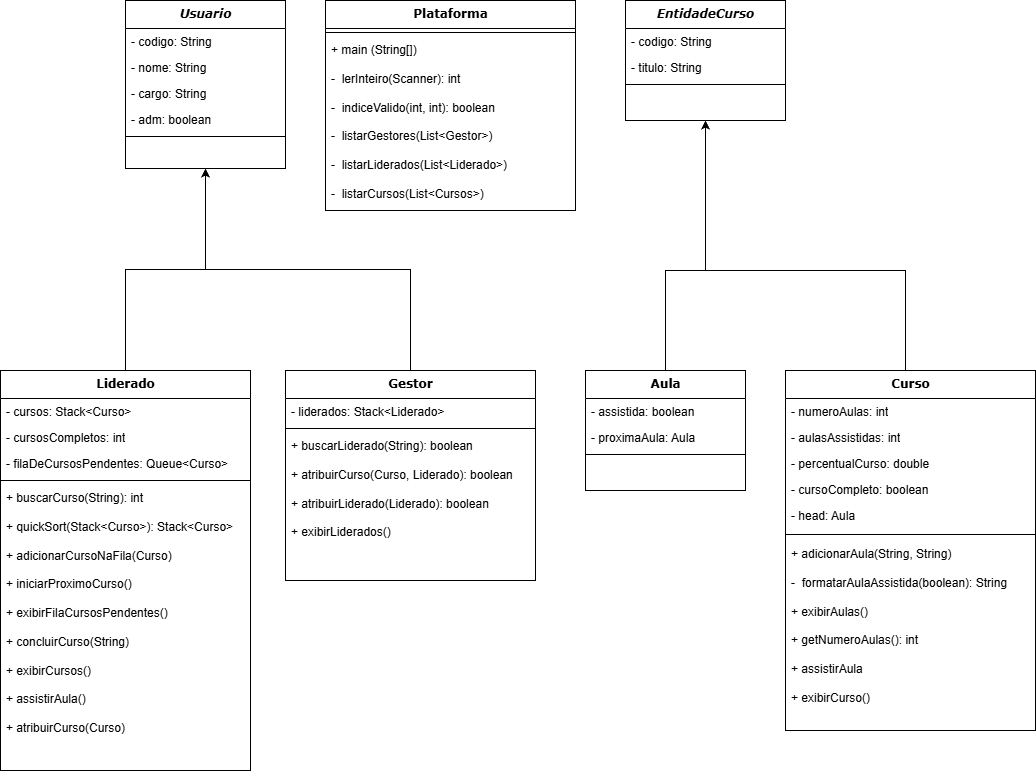

The diagram above was exported from draw.io. Its source (the exported page's mxGraphModel, read from the mxfile embedded in the PNG):
<mxGraphModel dx="1783" dy="981" grid="1" gridSize="10" guides="1" tooltips="1" connect="1" arrows="1" fold="1" page="1" pageScale="1" pageWidth="1100" pageHeight="850" background="none" math="0" shadow="0">
  <root>
    <mxCell id="0" />
    <mxCell id="1" parent="0" />
    <mxCell id="78961159f06e98e8-17" value="&lt;i&gt;Usuario&lt;/i&gt;" style="swimlane;html=1;fontStyle=1;align=center;verticalAlign=top;childLayout=stackLayout;horizontal=1;startSize=28;horizontalStack=0;resizeParent=1;resizeLast=0;collapsible=1;marginBottom=0;swimlaneFillColor=#ffffff;rounded=0;shadow=0;comic=0;labelBackgroundColor=none;strokeWidth=1;fillColor=none;fontFamily=Verdana;fontSize=12" parent="1" vertex="1">
      <mxGeometry x="140" y="30" width="160" height="168" as="geometry" />
    </mxCell>
    <mxCell id="78961159f06e98e8-23" value="- codigo: String" style="text;html=1;strokeColor=none;fillColor=none;align=left;verticalAlign=top;spacingLeft=4;spacingRight=4;whiteSpace=wrap;overflow=hidden;rotatable=0;points=[[0,0.5],[1,0.5]];portConstraint=eastwest;" parent="78961159f06e98e8-17" vertex="1">
      <mxGeometry y="28" width="160" height="26" as="geometry" />
    </mxCell>
    <mxCell id="78961159f06e98e8-24" value="- nome: String&lt;div&gt;&lt;div&gt;&lt;br&gt;&lt;/div&gt;&lt;/div&gt;" style="text;html=1;strokeColor=none;fillColor=none;align=left;verticalAlign=top;spacingLeft=4;spacingRight=4;whiteSpace=wrap;overflow=hidden;rotatable=0;points=[[0,0.5],[1,0.5]];portConstraint=eastwest;" parent="78961159f06e98e8-17" vertex="1">
      <mxGeometry y="54" width="160" height="26" as="geometry" />
    </mxCell>
    <mxCell id="jATn5QcE7cvtx1VQlsqP-3" value="- cargo: String&lt;div&gt;&lt;div&gt;&lt;br&gt;&lt;/div&gt;&lt;/div&gt;" style="text;html=1;strokeColor=none;fillColor=none;align=left;verticalAlign=top;spacingLeft=4;spacingRight=4;whiteSpace=wrap;overflow=hidden;rotatable=0;points=[[0,0.5],[1,0.5]];portConstraint=eastwest;" vertex="1" parent="78961159f06e98e8-17">
      <mxGeometry y="80" width="160" height="26" as="geometry" />
    </mxCell>
    <mxCell id="jATn5QcE7cvtx1VQlsqP-4" value="- adm: boolean&lt;div&gt;&lt;div&gt;&lt;br&gt;&lt;/div&gt;&lt;/div&gt;" style="text;html=1;strokeColor=none;fillColor=none;align=left;verticalAlign=top;spacingLeft=4;spacingRight=4;whiteSpace=wrap;overflow=hidden;rotatable=0;points=[[0,0.5],[1,0.5]];portConstraint=eastwest;" vertex="1" parent="78961159f06e98e8-17">
      <mxGeometry y="106" width="160" height="26" as="geometry" />
    </mxCell>
    <mxCell id="78961159f06e98e8-19" value="" style="line;html=1;strokeWidth=1;fillColor=none;align=left;verticalAlign=middle;spacingTop=-1;spacingLeft=3;spacingRight=3;rotatable=0;labelPosition=right;points=[];portConstraint=eastwest;" parent="78961159f06e98e8-17" vertex="1">
      <mxGeometry y="132" width="160" height="8" as="geometry" />
    </mxCell>
    <mxCell id="jATn5QcE7cvtx1VQlsqP-34" style="edgeStyle=orthogonalEdgeStyle;rounded=0;orthogonalLoop=1;jettySize=auto;html=1;entryX=0.5;entryY=1;entryDx=0;entryDy=0;" edge="1" parent="1" source="jATn5QcE7cvtx1VQlsqP-6" target="78961159f06e98e8-17">
      <mxGeometry relative="1" as="geometry" />
    </mxCell>
    <mxCell id="jATn5QcE7cvtx1VQlsqP-6" value="Liderado" style="swimlane;html=1;fontStyle=1;align=center;verticalAlign=top;childLayout=stackLayout;horizontal=1;startSize=28;horizontalStack=0;resizeParent=1;resizeLast=0;collapsible=1;marginBottom=0;swimlaneFillColor=#ffffff;rounded=0;shadow=0;comic=0;labelBackgroundColor=none;strokeWidth=1;fillColor=none;fontFamily=Verdana;fontSize=12" vertex="1" parent="1">
      <mxGeometry x="15" y="400" width="250" height="400" as="geometry" />
    </mxCell>
    <mxCell id="jATn5QcE7cvtx1VQlsqP-7" value="- cursos: Stack&amp;lt;Curso&amp;gt;" style="text;html=1;strokeColor=none;fillColor=none;align=left;verticalAlign=top;spacingLeft=4;spacingRight=4;whiteSpace=wrap;overflow=hidden;rotatable=0;points=[[0,0.5],[1,0.5]];portConstraint=eastwest;" vertex="1" parent="jATn5QcE7cvtx1VQlsqP-6">
      <mxGeometry y="28" width="250" height="26" as="geometry" />
    </mxCell>
    <mxCell id="jATn5QcE7cvtx1VQlsqP-8" value="- cursosCompletos: int&lt;div&gt;&lt;div&gt;&lt;br&gt;&lt;/div&gt;&lt;/div&gt;" style="text;html=1;strokeColor=none;fillColor=none;align=left;verticalAlign=top;spacingLeft=4;spacingRight=4;whiteSpace=wrap;overflow=hidden;rotatable=0;points=[[0,0.5],[1,0.5]];portConstraint=eastwest;" vertex="1" parent="jATn5QcE7cvtx1VQlsqP-6">
      <mxGeometry y="54" width="250" height="26" as="geometry" />
    </mxCell>
    <mxCell id="jATn5QcE7cvtx1VQlsqP-9" value="- filaDeCursosPendentes: Queue&amp;lt;Curso&amp;gt;&lt;div&gt;&lt;div&gt;&lt;br&gt;&lt;/div&gt;&lt;/div&gt;" style="text;html=1;strokeColor=none;fillColor=none;align=left;verticalAlign=top;spacingLeft=4;spacingRight=4;whiteSpace=wrap;overflow=hidden;rotatable=0;points=[[0,0.5],[1,0.5]];portConstraint=eastwest;" vertex="1" parent="jATn5QcE7cvtx1VQlsqP-6">
      <mxGeometry y="80" width="250" height="26" as="geometry" />
    </mxCell>
    <mxCell id="jATn5QcE7cvtx1VQlsqP-11" value="" style="line;html=1;strokeWidth=1;fillColor=none;align=left;verticalAlign=middle;spacingTop=-1;spacingLeft=3;spacingRight=3;rotatable=0;labelPosition=right;points=[];portConstraint=eastwest;" vertex="1" parent="jATn5QcE7cvtx1VQlsqP-6">
      <mxGeometry y="106" width="250" height="8" as="geometry" />
    </mxCell>
    <mxCell id="jATn5QcE7cvtx1VQlsqP-16" value="+ buscarCurso(String): int&lt;div&gt;&lt;br&gt;&lt;div&gt;&lt;div&gt;&lt;div&gt;+ quickSort(Stack&amp;lt;Curso&amp;gt;): Stack&amp;lt;Curso&amp;gt;&lt;/div&gt;&lt;/div&gt;&lt;/div&gt;&lt;div&gt;&lt;br&gt;&lt;/div&gt;&lt;div&gt;+ adicionarCursoNaFila(Curso)&lt;/div&gt;&lt;div&gt;&lt;br&gt;&lt;/div&gt;&lt;div&gt;+ iniciarProximoCurso()&lt;/div&gt;&lt;div&gt;&lt;br&gt;&lt;/div&gt;&lt;div&gt;+ exibirFilaCursosPendentes()&lt;/div&gt;&lt;div&gt;&lt;br&gt;&lt;/div&gt;&lt;div&gt;+ concluirCurso(String)&lt;/div&gt;&lt;div&gt;&lt;br&gt;&lt;/div&gt;&lt;div&gt;+ exibirCursos()&lt;/div&gt;&lt;div&gt;&lt;br&gt;&lt;/div&gt;&lt;div&gt;+ assistirAula()&lt;/div&gt;&lt;div&gt;&lt;br&gt;&lt;/div&gt;&lt;div&gt;+ atribuirCurso(Curso)&lt;/div&gt;&lt;div&gt;&lt;br&gt;&lt;/div&gt;&lt;div&gt;&lt;br&gt;&lt;/div&gt;&lt;div&gt;&lt;br&gt;&lt;/div&gt;&lt;/div&gt;" style="text;html=1;strokeColor=none;fillColor=none;align=left;verticalAlign=top;spacingLeft=4;spacingRight=4;whiteSpace=wrap;overflow=hidden;rotatable=0;points=[[0,0.5],[1,0.5]];portConstraint=eastwest;" vertex="1" parent="jATn5QcE7cvtx1VQlsqP-6">
      <mxGeometry y="114" width="250" height="286" as="geometry" />
    </mxCell>
    <mxCell id="jATn5QcE7cvtx1VQlsqP-33" style="edgeStyle=orthogonalEdgeStyle;rounded=0;orthogonalLoop=1;jettySize=auto;html=1;entryX=0.5;entryY=1;entryDx=0;entryDy=0;" edge="1" parent="1" source="jATn5QcE7cvtx1VQlsqP-18" target="78961159f06e98e8-17">
      <mxGeometry relative="1" as="geometry" />
    </mxCell>
    <mxCell id="jATn5QcE7cvtx1VQlsqP-18" value="Gestor" style="swimlane;html=1;fontStyle=1;align=center;verticalAlign=top;childLayout=stackLayout;horizontal=1;startSize=28;horizontalStack=0;resizeParent=1;resizeLast=0;collapsible=1;marginBottom=0;swimlaneFillColor=#ffffff;rounded=0;shadow=0;comic=0;labelBackgroundColor=none;strokeWidth=1;fillColor=none;fontFamily=Verdana;fontSize=12" vertex="1" parent="1">
      <mxGeometry x="300" y="400" width="250" height="210" as="geometry" />
    </mxCell>
    <mxCell id="jATn5QcE7cvtx1VQlsqP-19" value="- liderados: Stack&amp;lt;Liderado&amp;gt;" style="text;html=1;strokeColor=none;fillColor=none;align=left;verticalAlign=top;spacingLeft=4;spacingRight=4;whiteSpace=wrap;overflow=hidden;rotatable=0;points=[[0,0.5],[1,0.5]];portConstraint=eastwest;" vertex="1" parent="jATn5QcE7cvtx1VQlsqP-18">
      <mxGeometry y="28" width="250" height="26" as="geometry" />
    </mxCell>
    <mxCell id="jATn5QcE7cvtx1VQlsqP-22" value="" style="line;html=1;strokeWidth=1;fillColor=none;align=left;verticalAlign=middle;spacingTop=-1;spacingLeft=3;spacingRight=3;rotatable=0;labelPosition=right;points=[];portConstraint=eastwest;" vertex="1" parent="jATn5QcE7cvtx1VQlsqP-18">
      <mxGeometry y="54" width="250" height="8" as="geometry" />
    </mxCell>
    <mxCell id="jATn5QcE7cvtx1VQlsqP-23" value="&lt;div&gt;+ buscarLiderado(String): boolean&lt;/div&gt;&lt;div&gt;&lt;br&gt;&lt;/div&gt;&lt;div&gt;+ atribuirCurso(Curso, Liderado): boolean&lt;/div&gt;&lt;div&gt;&lt;br&gt;&lt;/div&gt;&lt;div&gt;+ atribuirLiderado(Liderado): boolean&lt;/div&gt;&lt;div&gt;&lt;br&gt;&lt;/div&gt;&lt;div&gt;+ exibirLiderados()&lt;/div&gt;" style="text;html=1;strokeColor=none;fillColor=none;align=left;verticalAlign=top;spacingLeft=4;spacingRight=4;whiteSpace=wrap;overflow=hidden;rotatable=0;points=[[0,0.5],[1,0.5]];portConstraint=eastwest;" vertex="1" parent="jATn5QcE7cvtx1VQlsqP-18">
      <mxGeometry y="62" width="250" height="148" as="geometry" />
    </mxCell>
    <mxCell id="jATn5QcE7cvtx1VQlsqP-26" value="Plataforma" style="swimlane;html=1;fontStyle=1;align=center;verticalAlign=top;childLayout=stackLayout;horizontal=1;startSize=28;horizontalStack=0;resizeParent=1;resizeLast=0;collapsible=1;marginBottom=0;swimlaneFillColor=#ffffff;rounded=0;shadow=0;comic=0;labelBackgroundColor=none;strokeWidth=1;fillColor=none;fontFamily=Verdana;fontSize=12" vertex="1" parent="1">
      <mxGeometry x="340" y="30" width="250" height="210" as="geometry" />
    </mxCell>
    <mxCell id="jATn5QcE7cvtx1VQlsqP-28" value="" style="line;html=1;strokeWidth=1;fillColor=none;align=left;verticalAlign=middle;spacingTop=-1;spacingLeft=3;spacingRight=3;rotatable=0;labelPosition=right;points=[];portConstraint=eastwest;" vertex="1" parent="jATn5QcE7cvtx1VQlsqP-26">
      <mxGeometry y="28" width="250" height="8" as="geometry" />
    </mxCell>
    <mxCell id="jATn5QcE7cvtx1VQlsqP-29" value="&lt;div&gt;+ main (String[])&lt;/div&gt;&lt;div&gt;&lt;br&gt;&lt;/div&gt;&lt;div&gt;-&amp;nbsp; lerInteiro(Scanner): int&lt;/div&gt;&lt;div&gt;&lt;br&gt;&lt;/div&gt;&lt;div&gt;-&amp;nbsp; indiceValido(int, int): boolean&lt;/div&gt;&lt;div&gt;&lt;br&gt;&lt;/div&gt;&lt;div&gt;-&amp;nbsp; listarGestores(List&amp;lt;Gestor&amp;gt;)&lt;/div&gt;&lt;div&gt;&lt;br&gt;&lt;/div&gt;&lt;div&gt;-&amp;nbsp; listarLiderados(List&amp;lt;Liderado&amp;gt;)&lt;/div&gt;&lt;div&gt;&lt;br&gt;&lt;/div&gt;&lt;div&gt;-&amp;nbsp; listarCursos(List&amp;lt;Cursos&amp;gt;)&lt;/div&gt;" style="text;html=1;strokeColor=none;fillColor=none;align=left;verticalAlign=top;spacingLeft=4;spacingRight=4;whiteSpace=wrap;overflow=hidden;rotatable=0;points=[[0,0.5],[1,0.5]];portConstraint=eastwest;" vertex="1" parent="jATn5QcE7cvtx1VQlsqP-26">
      <mxGeometry y="36" width="250" height="170" as="geometry" />
    </mxCell>
    <mxCell id="jATn5QcE7cvtx1VQlsqP-35" value="&lt;i&gt;EntidadeCurso&lt;/i&gt;" style="swimlane;html=1;fontStyle=1;align=center;verticalAlign=top;childLayout=stackLayout;horizontal=1;startSize=28;horizontalStack=0;resizeParent=1;resizeLast=0;collapsible=1;marginBottom=0;swimlaneFillColor=#ffffff;rounded=0;shadow=0;comic=0;labelBackgroundColor=none;strokeWidth=1;fillColor=none;fontFamily=Verdana;fontSize=12" vertex="1" parent="1">
      <mxGeometry x="640" y="30" width="160" height="120" as="geometry" />
    </mxCell>
    <mxCell id="jATn5QcE7cvtx1VQlsqP-36" value="- codigo: String" style="text;html=1;strokeColor=none;fillColor=none;align=left;verticalAlign=top;spacingLeft=4;spacingRight=4;whiteSpace=wrap;overflow=hidden;rotatable=0;points=[[0,0.5],[1,0.5]];portConstraint=eastwest;" vertex="1" parent="jATn5QcE7cvtx1VQlsqP-35">
      <mxGeometry y="28" width="160" height="26" as="geometry" />
    </mxCell>
    <mxCell id="jATn5QcE7cvtx1VQlsqP-37" value="- titulo: String&lt;div&gt;&lt;div&gt;&lt;br&gt;&lt;/div&gt;&lt;/div&gt;" style="text;html=1;strokeColor=none;fillColor=none;align=left;verticalAlign=top;spacingLeft=4;spacingRight=4;whiteSpace=wrap;overflow=hidden;rotatable=0;points=[[0,0.5],[1,0.5]];portConstraint=eastwest;" vertex="1" parent="jATn5QcE7cvtx1VQlsqP-35">
      <mxGeometry y="54" width="160" height="26" as="geometry" />
    </mxCell>
    <mxCell id="jATn5QcE7cvtx1VQlsqP-40" value="" style="line;html=1;strokeWidth=1;fillColor=none;align=left;verticalAlign=middle;spacingTop=-1;spacingLeft=3;spacingRight=3;rotatable=0;labelPosition=right;points=[];portConstraint=eastwest;" vertex="1" parent="jATn5QcE7cvtx1VQlsqP-35">
      <mxGeometry y="80" width="160" height="8" as="geometry" />
    </mxCell>
    <mxCell id="jATn5QcE7cvtx1VQlsqP-45" style="edgeStyle=orthogonalEdgeStyle;rounded=0;orthogonalLoop=1;jettySize=auto;html=1;entryX=0.5;entryY=1;entryDx=0;entryDy=0;" edge="1" parent="1" source="jATn5QcE7cvtx1VQlsqP-41" target="jATn5QcE7cvtx1VQlsqP-35">
      <mxGeometry relative="1" as="geometry">
        <Array as="points">
          <mxPoint x="680" y="300" />
          <mxPoint x="720" y="300" />
        </Array>
      </mxGeometry>
    </mxCell>
    <mxCell id="jATn5QcE7cvtx1VQlsqP-41" value="Aula" style="swimlane;html=1;fontStyle=1;align=center;verticalAlign=top;childLayout=stackLayout;horizontal=1;startSize=28;horizontalStack=0;resizeParent=1;resizeLast=0;collapsible=1;marginBottom=0;swimlaneFillColor=#ffffff;rounded=0;shadow=0;comic=0;labelBackgroundColor=none;strokeWidth=1;fillColor=none;fontFamily=Verdana;fontSize=12" vertex="1" parent="1">
      <mxGeometry x="600" y="400" width="160" height="120" as="geometry" />
    </mxCell>
    <mxCell id="jATn5QcE7cvtx1VQlsqP-42" value="- assistida: boolean" style="text;html=1;strokeColor=none;fillColor=none;align=left;verticalAlign=top;spacingLeft=4;spacingRight=4;whiteSpace=wrap;overflow=hidden;rotatable=0;points=[[0,0.5],[1,0.5]];portConstraint=eastwest;" vertex="1" parent="jATn5QcE7cvtx1VQlsqP-41">
      <mxGeometry y="28" width="160" height="26" as="geometry" />
    </mxCell>
    <mxCell id="jATn5QcE7cvtx1VQlsqP-43" value="- proximaAula: Aula&lt;div&gt;&lt;div&gt;&lt;br&gt;&lt;/div&gt;&lt;/div&gt;" style="text;html=1;strokeColor=none;fillColor=none;align=left;verticalAlign=top;spacingLeft=4;spacingRight=4;whiteSpace=wrap;overflow=hidden;rotatable=0;points=[[0,0.5],[1,0.5]];portConstraint=eastwest;" vertex="1" parent="jATn5QcE7cvtx1VQlsqP-41">
      <mxGeometry y="54" width="160" height="26" as="geometry" />
    </mxCell>
    <mxCell id="jATn5QcE7cvtx1VQlsqP-44" value="" style="line;html=1;strokeWidth=1;fillColor=none;align=left;verticalAlign=middle;spacingTop=-1;spacingLeft=3;spacingRight=3;rotatable=0;labelPosition=right;points=[];portConstraint=eastwest;" vertex="1" parent="jATn5QcE7cvtx1VQlsqP-41">
      <mxGeometry y="80" width="160" height="8" as="geometry" />
    </mxCell>
    <mxCell id="jATn5QcE7cvtx1VQlsqP-50" style="edgeStyle=orthogonalEdgeStyle;rounded=0;orthogonalLoop=1;jettySize=auto;html=1;entryX=0.5;entryY=1;entryDx=0;entryDy=0;" edge="1" parent="1" source="jATn5QcE7cvtx1VQlsqP-46" target="jATn5QcE7cvtx1VQlsqP-35">
      <mxGeometry relative="1" as="geometry">
        <Array as="points">
          <mxPoint x="920" y="300" />
          <mxPoint x="720" y="300" />
        </Array>
      </mxGeometry>
    </mxCell>
    <mxCell id="jATn5QcE7cvtx1VQlsqP-46" value="Curso" style="swimlane;html=1;fontStyle=1;align=center;verticalAlign=top;childLayout=stackLayout;horizontal=1;startSize=28;horizontalStack=0;resizeParent=1;resizeLast=0;collapsible=1;marginBottom=0;swimlaneFillColor=#ffffff;rounded=0;shadow=0;comic=0;labelBackgroundColor=none;strokeWidth=1;fillColor=none;fontFamily=Verdana;fontSize=12" vertex="1" parent="1">
      <mxGeometry x="800" y="400" width="250" height="360" as="geometry" />
    </mxCell>
    <mxCell id="jATn5QcE7cvtx1VQlsqP-47" value="- numeroAulas: int" style="text;html=1;strokeColor=none;fillColor=none;align=left;verticalAlign=top;spacingLeft=4;spacingRight=4;whiteSpace=wrap;overflow=hidden;rotatable=0;points=[[0,0.5],[1,0.5]];portConstraint=eastwest;" vertex="1" parent="jATn5QcE7cvtx1VQlsqP-46">
      <mxGeometry y="28" width="250" height="26" as="geometry" />
    </mxCell>
    <mxCell id="jATn5QcE7cvtx1VQlsqP-48" value="- aulasAssistidas: int&lt;div&gt;&lt;div&gt;&lt;br&gt;&lt;/div&gt;&lt;/div&gt;" style="text;html=1;strokeColor=none;fillColor=none;align=left;verticalAlign=top;spacingLeft=4;spacingRight=4;whiteSpace=wrap;overflow=hidden;rotatable=0;points=[[0,0.5],[1,0.5]];portConstraint=eastwest;" vertex="1" parent="jATn5QcE7cvtx1VQlsqP-46">
      <mxGeometry y="54" width="250" height="26" as="geometry" />
    </mxCell>
    <mxCell id="jATn5QcE7cvtx1VQlsqP-51" value="- percentualCurso: double&lt;div&gt;&lt;div&gt;&lt;br&gt;&lt;/div&gt;&lt;/div&gt;" style="text;html=1;strokeColor=none;fillColor=none;align=left;verticalAlign=top;spacingLeft=4;spacingRight=4;whiteSpace=wrap;overflow=hidden;rotatable=0;points=[[0,0.5],[1,0.5]];portConstraint=eastwest;" vertex="1" parent="jATn5QcE7cvtx1VQlsqP-46">
      <mxGeometry y="80" width="250" height="26" as="geometry" />
    </mxCell>
    <mxCell id="jATn5QcE7cvtx1VQlsqP-52" value="- cursoCompleto: boolean&lt;div&gt;&lt;div&gt;&lt;br&gt;&lt;/div&gt;&lt;/div&gt;" style="text;html=1;strokeColor=none;fillColor=none;align=left;verticalAlign=top;spacingLeft=4;spacingRight=4;whiteSpace=wrap;overflow=hidden;rotatable=0;points=[[0,0.5],[1,0.5]];portConstraint=eastwest;" vertex="1" parent="jATn5QcE7cvtx1VQlsqP-46">
      <mxGeometry y="106" width="250" height="26" as="geometry" />
    </mxCell>
    <mxCell id="jATn5QcE7cvtx1VQlsqP-53" value="- head: Aula&lt;div&gt;&lt;div&gt;&lt;br&gt;&lt;/div&gt;&lt;/div&gt;" style="text;html=1;strokeColor=none;fillColor=none;align=left;verticalAlign=top;spacingLeft=4;spacingRight=4;whiteSpace=wrap;overflow=hidden;rotatable=0;points=[[0,0.5],[1,0.5]];portConstraint=eastwest;" vertex="1" parent="jATn5QcE7cvtx1VQlsqP-46">
      <mxGeometry y="132" width="250" height="26" as="geometry" />
    </mxCell>
    <mxCell id="jATn5QcE7cvtx1VQlsqP-49" value="" style="line;html=1;strokeWidth=1;fillColor=none;align=left;verticalAlign=middle;spacingTop=-1;spacingLeft=3;spacingRight=3;rotatable=0;labelPosition=right;points=[];portConstraint=eastwest;" vertex="1" parent="jATn5QcE7cvtx1VQlsqP-46">
      <mxGeometry y="158" width="250" height="12" as="geometry" />
    </mxCell>
    <mxCell id="jATn5QcE7cvtx1VQlsqP-54" value="+ adicionarAula(String, String)&lt;div&gt;&lt;div&gt;&lt;br&gt;&lt;/div&gt;&lt;/div&gt;&lt;div&gt;-&amp;nbsp; formatarAulaAssistida(boolean): String&lt;/div&gt;&lt;div&gt;&lt;br&gt;&lt;/div&gt;&lt;div&gt;+ exibirAulas()&lt;/div&gt;&lt;div&gt;&lt;br&gt;&lt;/div&gt;&lt;div&gt;+ getNumeroAulas(): int&lt;/div&gt;&lt;div&gt;&lt;br&gt;&lt;/div&gt;&lt;div&gt;+ assistirAula&lt;/div&gt;&lt;div&gt;&lt;br&gt;&lt;/div&gt;&lt;div&gt;+ exibirCurso()&lt;/div&gt;" style="text;html=1;strokeColor=none;fillColor=none;align=left;verticalAlign=top;spacingLeft=4;spacingRight=4;whiteSpace=wrap;overflow=hidden;rotatable=0;points=[[0,0.5],[1,0.5]];portConstraint=eastwest;" vertex="1" parent="jATn5QcE7cvtx1VQlsqP-46">
      <mxGeometry y="170" width="250" height="170" as="geometry" />
    </mxCell>
  </root>
</mxGraphModel>